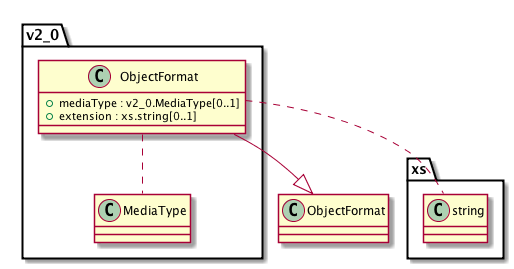

The diagram above was rendered by PlantUML. Its source (embedded in the PNG):
@startuml images/class_v2_0.ObjectFormat.png

class v2_0.ObjectFormat {
  + mediaType : v2_0.MediaType[0..1]
  + extension : xs.string[0..1]
}
v2_0.ObjectFormat .. v2_0.MediaType
v2_0.ObjectFormat .. xs.string
v2_0.ObjectFormat --|> ObjectFormat

@enduml